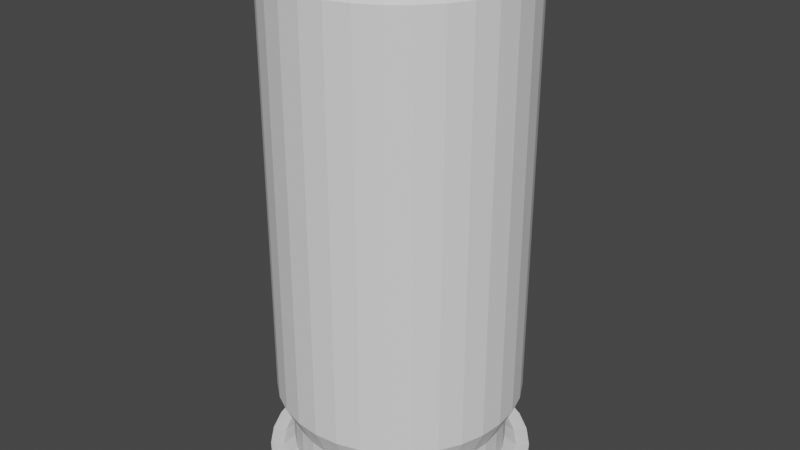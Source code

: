 # Source: 9mm_casing.blend  (saved by Blender 3.3.6; exported with 4.5.12 LTS)
import bpy
from mathutils import Matrix  # noqa: F401  (used for matrix-valued properties, if any)

bpy.ops.wm.read_factory_settings(use_empty=True)
scene = bpy.context.scene
scene.name = 'Scene'

# ---- collections
col_collection = bpy.data.collections.new('Collection'); scene.collection.children.link(col_collection)

# ---- world
world_world = bpy.data.worlds.new('World'); scene.world = world_world
world_world.use_nodes = True; world_world.node_tree.nodes.clear()
_N = world_world.node_tree.nodes; _L = world_world.node_tree.links
n0 = _N.new('ShaderNodeOutputWorld'); n0.name = 'World Output'; n0.location = (300, 300)
n1 = _N.new('ShaderNodeBackground'); n1.name = 'Background'; n1.location = (10, 300)
n1.inputs[0].default_value = (0.05088, 0.05088, 0.05088, 1.0)
_L.new(n1.outputs[0], n0.inputs[0])
n0.is_active_output = True
world_world.color = (0.05088, 0.05088, 0.05088)
world_world.use_sun_shadow = False
world_world.sun_shadow_jitter_overblur = 0.0

# ---- meshes
me_cylinder = bpy.data.meshes.new('Cylinder')
me_cylinder.from_pydata([(-0.1714, 0.8999, -5.369), (0.0, 1.038, 3.82), (-0.3363, 0.8499, -5.369), (0.1951, 1.019, 3.82), (-0.4882, 0.7687, -5.369), (0.3827, 0.962, 3.82), (-0.6213, 0.6594, -5.369), (0.5556, 0.8695, 3.82), (-0.7306, 0.5263, -5.369), (0.7071, 0.7452, 3.82), (-0.8118, 0.3743, -5.369), (0.8315, 0.5936, 3.82), (-0.8618, 0.2095, -5.369), (0.9239, 0.4208, 3.82), (-0.8787, 0.03808, -5.369), (0.9808, 0.2332, 3.82), (-0.8618, -0.1333, -5.369), (1.0, 0.03808, 3.82), (-0.8118, -0.2982, -5.369), (0.9808, -0.157, 3.82), (-0.7306, -0.4501, -5.369), (0.9239, -0.3446, 3.82), (-0.6213, -0.5833, -5.369), (0.8315, -0.5175, 3.82), (-0.4882, -0.6925, -5.369), (0.7071, -0.669, 3.82), (-0.3363, -0.7737, -5.369), (0.5556, -0.7934, 3.82), (-0.1714, -0.8237, -5.369), (0.3827, -0.8858, 3.82), (-2.38e-10, -0.8406, -5.369), (0.1951, -0.9427, 3.82), (0.1714, -0.8237, -5.369), (0.0, -0.9619, 3.82), (0.3363, -0.7737, -5.369), (-0.1951, -0.9427, 3.82), (0.4882, -0.6925, -5.369), (-0.3827, -0.8858, 3.82), (0.6213, -0.5833, -5.369), (-0.5556, -0.7934, 3.82), (0.7306, -0.4501, -5.369), (-0.7071, -0.669, 3.82), (0.8118, -0.2982, -5.369), (-0.8315, -0.5175, 3.82), (0.8618, -0.1333, -5.369), (-0.9239, -0.3446, 3.82), (0.8787, 0.03808, -5.369), (-0.9808, -0.157, 3.82), (0.8618, 0.2095, -5.369), (-1.0, 0.03808, 3.82), (0.8118, 0.3743, -5.369), (-0.9808, 0.2332, 3.82), (0.7306, 0.5263, -5.369), (-0.9239, 0.4208, 3.82), (0.6213, 0.6594, -5.369), (-0.8315, 0.5936, 3.82), (0.4882, 0.7687, -5.369), (-0.7071, 0.7452, 3.82), (0.3363, 0.8499, -5.369), (-0.5556, 0.8695, 3.82), (0.1714, 0.8999, -5.369), (-0.3827, 0.962, 3.82), (-2.38e-10, 0.9168, -5.369), (-0.1951, 1.019, 3.82), (-2.38e-10, 0.9168, -4.696), (0.1714, 0.8999, -4.696), (0.3363, 0.8499, -4.696), (0.4882, 0.7687, -4.696), (0.6213, 0.6594, -4.696), (0.7306, 0.5263, -4.696), (0.8118, 0.3743, -4.696), (0.8618, 0.2095, -4.696), (0.8787, 0.03808, -4.696), (0.8618, -0.1333, -4.696), (0.8118, -0.2982, -4.696), (0.7306, -0.4501, -4.696), (0.6213, -0.5833, -4.696), (0.4882, -0.6925, -4.696), (0.3363, -0.7737, -4.696), (0.1714, -0.8237, -4.696), (-2.38e-10, -0.8406, -4.696), (-0.1714, -0.8237, -4.696), (-0.3363, -0.7737, -4.696), (-0.4882, -0.6925, -4.696), (-0.6213, -0.5833, -4.696), (-0.7306, -0.4501, -4.696), (-0.8118, -0.2982, -4.696), (-0.8618, -0.1333, -4.696), (-0.8787, 0.03808, -4.696), (-0.8618, 0.2095, -4.696), (-0.8118, 0.3743, -4.696), (-0.7306, 0.5263, -4.696), (-0.6213, 0.6594, -4.696), (-0.4882, 0.7687, -4.696), (-0.3363, 0.8499, -4.696), (-0.1714, 0.8999, -4.696), (0.0, 1.038, -4.121), (0.1951, 1.019, -4.121), (0.3827, 0.962, -4.121), (0.5556, 0.8695, -4.121), (0.7071, 0.7452, -4.121), (0.8315, 0.5936, -4.121), (0.9239, 0.4208, -4.121), (0.9808, 0.2332, -4.121), (1.0, 0.03808, -4.121), (0.9808, -0.157, -4.121), (0.9239, -0.3446, -4.121), (0.8315, -0.5175, -4.121), (0.7071, -0.669, -4.121), (0.5556, -0.7934, -4.121), (0.3827, -0.8858, -4.121), (0.1951, -0.9427, -4.121), (0.0, -0.9619, -4.121), (-0.1951, -0.9427, -4.121), (-0.3827, -0.8858, -4.121), (-0.5556, -0.7934, -4.121), (-0.7071, -0.669, -4.121), (-0.8315, -0.5175, -4.121), (-0.9239, -0.3446, -4.121), (-0.9808, -0.157, -4.121), (-1.0, 0.03808, -4.121), (-0.9808, 0.2332, -4.121), (-0.9239, 0.4208, -4.121), (-0.8315, 0.5936, -4.121), (-0.7071, 0.7452, -4.121), (-0.5556, 0.8695, -4.121), (-0.3827, 0.962, -4.121), (-0.1951, 1.019, -4.121), (-0.2114, 1.101, -5.807), (-0.4147, 1.039, -5.807), (-0.602, 0.9391, -5.807), (-0.7662, 0.8043, -5.807), (-0.901, 0.6401, -5.807), (-1.001, 0.4528, -5.807), (-1.063, 0.2495, -5.807), (-1.084, 0.03808, -5.807), (-1.063, -0.1733, -5.807), (-1.001, -0.3766, -5.807), (-0.901, -0.5639, -5.807), (-0.7662, -0.7282, -5.807), (-0.602, -0.8629, -5.807), (-0.4147, -0.9631, -5.807), (-0.2114, -1.025, -5.807), (7.759e-10, -1.046, -5.807), (0.2114, -1.025, -5.807), (0.4147, -0.9631, -5.807), (0.602, -0.8629, -5.807), (0.7662, -0.7282, -5.807), (0.901, -0.5639, -5.807), (1.001, -0.3766, -5.807), (1.063, -0.1733, -5.807), (1.084, 0.03808, -5.807), (1.063, 0.2495, -5.807), (1.001, 0.4528, -5.807), (0.901, 0.6401, -5.807), (0.7662, 0.8043, -5.807), (0.602, 0.9391, -5.807), (0.4147, 1.039, -5.807), (0.2114, 1.101, -5.807), (7.759e-10, 1.122, -5.807), (-0.2114, 1.101, -5.536), (-0.4147, 1.039, -5.536), (-0.602, 0.9391, -5.536), (-0.7662, 0.8043, -5.536), (-0.901, 0.6401, -5.536), (-1.001, 0.4528, -5.536), (-1.063, 0.2495, -5.536), (-1.084, 0.03808, -5.536), (-1.063, -0.1733, -5.536), (-1.001, -0.3766, -5.536), (-0.901, -0.5639, -5.536), (-0.7662, -0.7282, -5.536), (-0.602, -0.8629, -5.536), (-0.4147, -0.9631, -5.536), (-0.2114, -1.025, -5.536), (7.759e-10, -1.046, -5.536), (0.2114, -1.025, -5.536), (0.4147, -0.9631, -5.536), (0.602, -0.8629, -5.536), (0.7662, -0.7282, -5.536), (0.901, -0.5639, -5.536), (1.001, -0.3766, -5.536), (1.063, -0.1733, -5.536), (1.084, 0.03808, -5.536), (1.063, 0.2495, -5.536), (1.001, 0.4528, -5.536), (0.901, 0.6401, -5.536), (0.7662, 0.8043, -5.536), (0.602, 0.9391, -5.536), (0.4147, 1.039, -5.536), (0.2114, 1.101, -5.536), (7.759e-10, 1.122, -5.536), (-0.3755, -0.8684, -5.588), (-0.1914, -0.9242, -5.588), (0.1914, 1.0, -5.588), (2.689e-10, 1.019, -5.588), (-0.5451, -0.7777, -5.588), (0.9065, -0.3374, -5.588), (0.9623, -0.1533, -5.588), (-0.6938, 0.7319, -5.588), (-0.8158, 0.5832, -5.588), (0.8158, -0.507, -5.588), (-0.5451, 0.8539, -5.588), (0.3755, 0.9445, -5.588), (-0.6938, -0.6557, -5.588), (0.5451, 0.8539, -5.588), (-0.8158, -0.507, -5.588), (0.6938, -0.6557, -5.588), (-0.3755, 0.9445, -5.588), (0.5451, -0.7777, -5.588), (-0.1914, 1.0, -5.588), (0.6938, 0.7319, -5.588), (-0.9065, -0.3374, -5.588), (0.8158, 0.5832, -5.588), (-0.9623, -0.1533, -5.588), (0.3755, -0.8684, -5.588), (0.1914, -0.9242, -5.588), (0.9065, 0.4136, -5.588), (-0.9812, 0.03808, -5.588), (0.9623, 0.2295, -5.588), (-0.9623, 0.2295, -5.588), (2.689e-10, -0.9431, -5.588), (0.9812, 0.03808, -5.588), (-0.9065, 0.4136, -5.588), (0.0, 1.038, 3.82), (0.1951, 1.019, 3.82), (0.3827, 0.962, 3.82), (0.5556, 0.8695, 3.82), (0.7071, 0.7452, 3.82), (0.8315, 0.5936, 3.82), (0.9239, 0.4208, 3.82), (0.9808, 0.2332, 3.82), (1.0, 0.03808, 3.82), (0.9808, -0.157, 3.82), (0.9239, -0.3446, 3.82), (0.8315, -0.5175, 3.82), (0.7071, -0.669, 3.82), (0.5556, -0.7934, 3.82), (0.3827, -0.8858, 3.82), (0.1951, -0.9427, 3.82), (0.0, -0.9619, 3.82), (-0.07988, 0.4397, -5.625), (-0.1567, 0.4164, -5.625), (-0.2275, 0.3785, -5.625), (-0.2895, 0.3276, -5.625), (-0.3405, 0.2656, -5.625), (-0.3783, 0.1948, -5.625), (-0.4016, 0.118, -5.625), (-0.4095, 0.03808, -5.625), (-0.4016, -0.0418, -5.625), (-0.3783, -0.1186, -5.625), (-0.3405, -0.1894, -5.625), (-0.2895, -0.2515, -5.625), (-0.2275, -0.3024, -5.625), (-0.1567, -0.3402, -5.625), (-0.07988, -0.3635, -5.625), (-2.56e-09, -0.3714, -5.625), (0.07988, -0.3635, -5.625), (0.1567, -0.3402, -5.625), (0.2275, -0.3024, -5.625), (0.2895, -0.2515, -5.625), (0.3405, -0.1894, -5.625), (0.3783, -0.1186, -5.625), (0.4016, -0.0418, -5.625), (0.4095, 0.03808, -5.625), (0.4016, 0.118, -5.625), (0.3783, 0.1948, -5.625), (0.3405, 0.2656, -5.625), (0.2895, 0.3276, -5.625), (0.2275, 0.3785, -5.625), (0.1567, 0.4164, -5.625), (0.07988, 0.4397, -5.625), (-2.56e-09, 0.4476, -5.625), (-0.07988, 0.4397, -5.527), (-0.1567, 0.4164, -5.527), (-0.2275, 0.3785, -5.527), (-0.2895, 0.3276, -5.527), (-0.3405, 0.2656, -5.527), (-0.3783, 0.1948, -5.527), (-0.4016, 0.118, -5.527), (-0.4095, 0.03808, -5.527), (-0.4016, -0.0418, -5.527), (-0.3783, -0.1186, -5.527), (-0.3405, -0.1894, -5.527), (-0.2895, -0.2515, -5.527), (-0.2275, -0.3024, -5.527), (-0.1567, -0.3402, -5.527), (-0.07988, -0.3635, -5.527), (-2.56e-09, -0.3714, -5.527), (0.07988, -0.3635, -5.527), (0.1567, -0.3402, -5.527), (0.2275, -0.3024, -5.527), (0.2895, -0.2515, -5.527), (0.3405, -0.1894, -5.527), (0.3783, -0.1186, -5.527), (0.4016, -0.0418, -5.527), (0.4095, 0.03808, -5.527), (0.4016, 0.118, -5.527), (0.3783, 0.1948, -5.527), (0.3405, 0.2656, -5.527), (0.2895, 0.3276, -5.527), (0.2275, 0.3785, -5.527), (0.1567, 0.4164, -5.527), (0.07988, 0.4397, -5.527), (-2.56e-09, 0.4476, -5.527), (-0.09119, 0.4965, -5.496), (-0.1789, 0.4699, -5.496), (-0.2597, 0.4267, -5.496), (-0.3305, 0.3686, -5.496), (-0.3887, 0.2978, -5.496), (-0.4319, 0.217, -5.496), (-0.4585, 0.1293, -5.496), (-0.4674, 0.03808, -5.496), (-0.4585, -0.05311, -5.496), (-0.4319, -0.1408, -5.496), (-0.3887, -0.2216, -5.496), (-0.3305, -0.2924, -5.496), (-0.2597, -0.3506, -5.496), (-0.1789, -0.3938, -5.496), (-0.09119, -0.4204, -5.496), (-3.674e-09, -0.4294, -5.496), (0.09119, -0.4204, -5.496), (0.1789, -0.3938, -5.496), (0.2597, -0.3506, -5.496), (0.3305, -0.2924, -5.496), (0.3887, -0.2216, -5.496), (0.4319, -0.1408, -5.496), (0.4585, -0.05311, -5.496), (0.4674, 0.03808, -5.496), (0.4585, 0.1293, -5.496), (0.4319, 0.217, -5.496), (0.3887, 0.2978, -5.496), (0.3305, 0.3686, -5.496), (0.2597, 0.4267, -5.496), (0.1789, 0.4699, -5.496), (0.09119, 0.4965, -5.496), (-3.674e-09, 0.5055, -5.496), (-0.09119, 0.4965, -5.627), (-0.1789, 0.4699, -5.627), (-0.2597, 0.4267, -5.627), (-0.3305, 0.3686, -5.627), (-0.3887, 0.2978, -5.627), (-0.4319, 0.217, -5.627), (-0.4585, 0.1293, -5.627), (-0.4674, 0.03808, -5.627), (-0.4585, -0.05311, -5.627), (-0.4319, -0.1408, -5.627), (-0.3887, -0.2216, -5.627), (-0.3305, -0.2924, -5.627), (-0.2597, -0.3506, -5.627), (-0.1789, -0.3938, -5.627), (-0.09119, -0.4204, -5.627), (-3.674e-09, -0.4294, -5.627), (0.09119, -0.4204, -5.627), (0.1789, -0.3938, -5.627), (0.2597, -0.3506, -5.627), (0.3305, -0.2924, -5.627), (0.3887, -0.2216, -5.627), (0.4319, -0.1408, -5.627), (0.4585, -0.05311, -5.627), (0.4674, 0.03808, -5.627), (0.4585, 0.1293, -5.627), (0.4319, 0.217, -5.627), (0.3887, 0.2978, -5.627), (0.3305, 0.3686, -5.627), (0.2597, 0.4267, -5.627), (0.1789, 0.4699, -5.627), (0.09119, 0.4965, -5.627), (-3.674e-09, 0.5055, -5.627), (-1.464e-09, 0.9688, -4.121), (0.1816, 0.951, -4.121), (0.3562, 0.898, -4.121), (0.5171, 0.812, -4.121), (0.6582, 0.6962, -4.121), (0.7739, 0.5552, -4.121), (0.8599, 0.3943, -4.121), (0.9129, 0.2197, -4.121), (0.9308, 0.03808, -4.121), (0.9129, -0.1435, -4.121), (0.8599, -0.3181, -4.121), (0.7739, -0.479, -4.121), (0.6582, -0.6201, -4.121), (0.5171, -0.7358, -4.121), (0.3562, -0.8218, -4.121), (0.1816, -0.8748, -4.121), (-1.464e-09, -0.8927, -4.121), (-0.1816, -0.8748, -4.121), (-0.3562, -0.8218, -4.121), (-0.5171, -0.7358, -4.121), (-0.6582, -0.6201, -4.121), (-0.7739, -0.479, -4.121), (-0.8599, -0.3181, -4.121), (-0.9129, -0.1435, -4.121), (-0.9308, 0.03808, -4.121), (-0.9129, 0.2197, -4.121), (-0.8599, 0.3943, -4.121), (-0.7739, 0.5552, -4.121), (-0.6582, 0.6962, -4.121), (-0.5171, 0.812, -4.121), (-0.3562, 0.898, -4.121), (-0.1816, 0.951, -4.121), (-1.464e-09, 0.9688, 4.097), (0.1816, 0.951, 4.097), (0.3562, 0.898, 4.097), (0.5171, 0.812, 4.097), (0.6582, 0.6962, 4.097), (0.7739, 0.5552, 4.097), (0.8599, 0.3943, 4.097), (0.9129, 0.2197, 4.097), (0.9308, 0.03808, 4.097), (0.9129, -0.1435, 4.097), (0.8599, -0.3181, 4.097), (0.7739, -0.479, 4.097), (0.6582, -0.6201, 4.097), (0.5171, -0.7358, 4.097), (0.3562, -0.8218, 4.097), (0.1816, -0.8748, 4.097), (-1.464e-09, -0.8927, 4.097), (-0.1816, -0.8748, 4.097), (-0.3562, -0.8218, 4.097), (-0.5171, -0.7358, 4.097), (-0.6582, -0.6201, 4.097), (-0.7739, -0.479, 4.097), (-0.8599, -0.3181, 4.097), (-0.9129, -0.1435, 4.097), (-0.9308, 0.03808, 4.097), (-0.9129, 0.2197, 4.097), (-0.8599, 0.3943, 4.097), (-0.7739, 0.5552, 4.097), (-0.6582, 0.6962, 4.097), (-0.5171, 0.812, 4.097), (-0.3562, 0.898, 4.097), (-0.1816, 0.951, 4.097)], [], [(96, 1, 3, 97), (97, 3, 5, 98), (98, 5, 7, 99), (99, 7, 9, 100), (100, 9, 11, 101), (101, 11, 13, 102), (102, 13, 15, 103), (103, 15, 17, 104), (104, 17, 19, 105), (105, 19, 21, 106), (106, 21, 23, 107), (107, 23, 25, 108), (108, 25, 27, 109), (109, 27, 29, 110), (110, 29, 31, 111), (111, 31, 33, 112), (112, 33, 35, 113), (113, 35, 37, 114), (114, 37, 39, 115), (115, 39, 41, 116), (116, 41, 43, 117), (117, 43, 45, 118), (118, 45, 47, 119), (119, 47, 49, 120), (120, 49, 51, 121), (121, 51, 53, 122), (122, 53, 55, 123), (123, 55, 57, 124), (124, 57, 59, 125), (125, 59, 61, 126), (126, 61, 63, 127), (127, 63, 1, 96), (72, 73, 44, 46), (86, 87, 16, 18), (85, 86, 18, 20), (71, 72, 46, 48), (84, 85, 20, 22), (70, 71, 48, 50), (83, 84, 22, 24), (69, 70, 50, 52), (82, 83, 24, 26), (95, 64, 62, 0), (68, 69, 52, 54), (81, 82, 26, 28), (94, 95, 0, 2), (67, 68, 54, 56), (80, 81, 28, 30), (93, 94, 2, 4), (66, 67, 56, 58), (79, 80, 30, 32), (92, 93, 4, 6), (65, 66, 58, 60), (78, 79, 32, 34), (91, 92, 6, 8), (64, 65, 60, 62), (77, 78, 34, 36), (90, 91, 8, 10), (76, 77, 36, 38), (89, 90, 10, 12), (75, 76, 38, 40), (88, 89, 12, 14), (74, 75, 40, 42), (87, 88, 14, 16), (73, 74, 42, 44), (193, 192, 141, 142), (95, 127, 96, 64), (94, 126, 127, 95), (93, 125, 126, 94), (92, 124, 125, 93), (91, 123, 124, 92), (90, 122, 123, 91), (89, 121, 122, 90), (88, 120, 121, 89), (87, 119, 120, 88), (86, 118, 119, 87), (85, 117, 118, 86), (84, 116, 117, 85), (83, 115, 116, 84), (82, 114, 115, 83), (81, 113, 114, 82), (80, 112, 113, 81), (79, 111, 112, 80), (78, 110, 111, 79), (77, 109, 110, 78), (76, 108, 109, 77), (75, 107, 108, 76), (74, 106, 107, 75), (73, 105, 106, 74), (72, 104, 105, 73), (71, 103, 104, 72), (70, 102, 103, 71), (69, 101, 102, 70), (68, 100, 101, 69), (67, 99, 100, 68), (66, 98, 99, 67), (65, 97, 98, 66), (64, 96, 97, 65), (195, 194, 158, 159), (192, 196, 140, 141), (198, 197, 149, 150), (200, 199, 131, 132), (197, 201, 148, 149), (199, 202, 130, 131), (194, 203, 157, 158), (196, 204, 139, 140), (203, 205, 156, 157), (204, 206, 138, 139), (201, 207, 147, 148), (202, 208, 129, 130), (207, 209, 146, 147), (208, 210, 128, 129), (205, 211, 155, 156), (206, 212, 137, 138), (211, 213, 154, 155), (212, 214, 136, 137), (209, 215, 145, 146), (210, 195, 159, 128), (215, 216, 144, 145), (213, 217, 153, 154), (214, 218, 135, 136), (217, 219, 152, 153), (218, 220, 134, 135), (216, 221, 143, 144), (221, 193, 142, 143), (219, 222, 151, 152), (220, 223, 133, 134), (222, 198, 150, 151), (223, 200, 132, 133), (132, 131, 163, 164), (145, 144, 176, 177), (158, 157, 189, 190), (131, 130, 162, 163), (144, 143, 175, 176), (157, 156, 188, 189), (130, 129, 161, 162), (143, 142, 174, 175), (156, 155, 187, 188), (129, 128, 160, 161), (142, 141, 173, 174), (159, 158, 190, 191), (155, 154, 186, 187), (128, 159, 191, 160), (141, 140, 172, 173), (154, 153, 185, 186), (140, 139, 171, 172), (153, 152, 184, 185), (139, 138, 170, 171), (152, 151, 183, 184), (138, 137, 169, 170), (151, 150, 182, 183), (137, 136, 168, 169), (150, 149, 181, 182), (136, 135, 167, 168), (149, 148, 180, 181), (135, 134, 166, 167), (148, 147, 179, 180), (134, 133, 165, 166), (147, 146, 178, 179), (133, 132, 164, 165), (146, 145, 177, 178), (10, 8, 200, 223), (46, 44, 198, 222), (12, 10, 223, 220), (48, 46, 222, 219), (30, 28, 193, 221), (32, 30, 221, 216), (14, 12, 220, 218), (50, 48, 219, 217), (16, 14, 218, 214), (52, 50, 217, 213), (34, 32, 216, 215), (0, 62, 195, 210), (36, 34, 215, 209), (18, 16, 214, 212), (54, 52, 213, 211), (20, 18, 212, 206), (56, 54, 211, 205), (2, 0, 210, 208), (38, 36, 209, 207), (4, 2, 208, 202), (40, 38, 207, 201), (22, 20, 206, 204), (58, 56, 205, 203), (24, 22, 204, 196), (60, 58, 203, 194), (6, 4, 202, 199), (42, 40, 201, 197), (8, 6, 199, 200), (44, 42, 197, 198), (26, 24, 196, 192), (62, 60, 194, 195), (28, 26, 192, 193), (170, 171, 204, 206), (172, 196, 204, 171), (173, 192, 196, 172), (174, 193, 192, 173), (175, 221, 193, 174), (176, 216, 221, 175), (177, 215, 216, 176), (178, 209, 215, 177), (179, 207, 209, 178), (180, 201, 207, 179), (181, 197, 201, 180), (182, 198, 197, 181), (183, 222, 198, 182), (184, 219, 222, 183), (185, 217, 219, 184), (186, 213, 217, 185), (187, 211, 213, 186), (188, 205, 211, 187), (189, 203, 205, 188), (190, 194, 203, 189), (191, 195, 194, 190), (160, 210, 195, 191), (161, 208, 210, 160), (162, 202, 208, 161), (163, 199, 202, 162), (164, 200, 199, 163), (165, 223, 200, 164), (166, 220, 223, 165), (167, 218, 220, 166), (168, 214, 218, 167), (169, 212, 214, 168), (170, 206, 212, 169), (9, 11, 229, 228), (19, 21, 234, 233), (29, 31, 239, 238), (5, 7, 227, 226), (15, 17, 232, 231), (1, 3, 225, 224), (25, 27, 237, 236), (11, 13, 230, 229), (21, 23, 235, 234), (31, 33, 240, 239), (7, 9, 228, 227), (17, 19, 233, 232), (27, 29, 238, 237), (3, 5, 226, 225), (13, 15, 231, 230), (23, 25, 236, 235), (272, 271, 270, 269, 268, 267, 266, 265, 264, 263, 262, 261, 260, 259, 258, 257, 256, 255, 254, 253, 252, 251, 250, 249, 248, 247, 246, 245, 244, 243, 242, 241), (299, 300, 332, 331), (266, 267, 299, 298), (252, 253, 285, 284), (265, 266, 298, 297), (251, 252, 284, 283), (264, 265, 297, 296), (250, 251, 283, 282), (263, 264, 296, 295), (249, 250, 282, 281), (262, 263, 295, 294), (248, 249, 281, 280), (261, 262, 294, 293), (247, 248, 280, 279), (260, 261, 293, 292), (246, 247, 279, 278), (259, 260, 292, 291), (245, 246, 278, 277), (258, 259, 291, 290), (271, 272, 304, 303), (244, 245, 277, 276), (257, 258, 290, 289), (270, 271, 303, 302), (243, 244, 276, 275), (256, 257, 289, 288), (269, 270, 302, 301), (242, 243, 275, 274), (255, 256, 288, 287), (268, 269, 301, 300), (241, 242, 274, 273), (254, 255, 287, 286), (267, 268, 300, 299), (272, 241, 273, 304), (253, 254, 286, 285), (286, 287, 319, 318), (273, 274, 306, 305), (300, 301, 333, 332), (287, 288, 320, 319), (274, 275, 307, 306), (301, 302, 334, 333), (288, 289, 321, 320), (275, 276, 308, 307), (302, 303, 335, 334), (289, 290, 322, 321), (276, 277, 309, 308), (303, 304, 336, 335), (290, 291, 323, 322), (277, 278, 310, 309), (291, 292, 324, 323), (278, 279, 311, 310), (292, 293, 325, 324), (279, 280, 312, 311), (293, 294, 326, 325), (280, 281, 313, 312), (294, 295, 327, 326), (281, 282, 314, 313), (295, 296, 328, 327), (282, 283, 315, 314), (296, 297, 329, 328), (283, 284, 316, 315), (297, 298, 330, 329), (284, 285, 317, 316), (298, 299, 331, 330), (285, 286, 318, 317), (304, 273, 305, 336), (310, 311, 343, 342), (324, 325, 357, 356), (311, 312, 344, 343), (325, 326, 358, 357), (312, 313, 345, 344), (326, 327, 359, 358), (313, 314, 346, 345), (327, 328, 360, 359), (314, 315, 347, 346), (328, 329, 361, 360), (315, 316, 348, 347), (329, 330, 362, 361), (316, 317, 349, 348), (330, 331, 363, 362), (317, 318, 350, 349), (336, 305, 337, 368), (331, 332, 364, 363), (318, 319, 351, 350), (305, 306, 338, 337), (332, 333, 365, 364), (319, 320, 352, 351), (306, 307, 339, 338), (333, 334, 366, 365), (320, 321, 353, 352), (307, 308, 340, 339), (334, 335, 367, 366), (321, 322, 354, 353), (308, 309, 341, 340), (335, 336, 368, 367), (322, 323, 355, 354), (309, 310, 342, 341), (323, 324, 356, 355), (201, 207, 356, 357), (207, 209, 355, 356), (209, 215, 354, 355), (215, 216, 353, 354), (216, 221, 352, 353), (221, 193, 351, 352), (193, 192, 350, 351), (192, 196, 349, 350), (196, 204, 348, 349), (197, 201, 357, 358), (198, 197, 358, 359), (222, 198, 359, 360), (219, 222, 360, 361), (217, 219, 361, 362), (213, 217, 362, 363), (211, 213, 363, 364), (205, 211, 364, 365), (203, 205, 365, 366), (194, 203, 366, 367), (195, 194, 367, 368), (210, 195, 368, 337), (208, 210, 337, 338), (202, 208, 338, 339), (199, 202, 339, 340), (200, 199, 340, 341), (223, 200, 341, 342), (220, 223, 342, 343), (218, 220, 343, 344), (214, 218, 344, 345), (212, 214, 345, 346), (206, 212, 346, 347), (204, 206, 347, 348), (123, 122, 395, 396), (109, 108, 381, 382), (122, 121, 394, 395), (108, 107, 380, 381), (121, 120, 393, 394), (107, 106, 379, 380), (120, 119, 392, 393), (106, 105, 378, 379), (119, 118, 391, 392), (105, 104, 377, 378), (118, 117, 390, 391), (104, 103, 376, 377), (117, 116, 389, 390), (103, 102, 375, 376), (116, 115, 388, 389), (102, 101, 374, 375), (115, 114, 387, 388), (96, 127, 400, 369), (101, 100, 373, 374), (114, 113, 386, 387), (127, 126, 399, 400), (100, 99, 372, 373), (113, 112, 385, 386), (126, 125, 398, 399), (99, 98, 371, 372), (112, 111, 384, 385), (125, 124, 397, 398), (98, 97, 370, 371), (111, 110, 383, 384), (124, 123, 396, 397), (97, 96, 369, 370), (110, 109, 382, 383), (377, 376, 408, 409), (390, 389, 421, 422), (376, 375, 407, 408), (389, 388, 420, 421), (375, 374, 406, 407), (388, 387, 419, 420), (369, 400, 432, 401), (374, 373, 405, 406), (387, 386, 418, 419), (400, 399, 431, 432), (373, 372, 404, 405), (386, 385, 417, 418), (399, 398, 430, 431), (372, 371, 403, 404), (385, 384, 416, 417), (398, 397, 429, 430), (371, 370, 402, 403), (384, 383, 415, 416), (397, 396, 428, 429), (370, 369, 401, 402), (383, 382, 414, 415), (396, 395, 427, 428), (382, 381, 413, 414), (395, 394, 426, 427), (381, 380, 412, 413), (394, 393, 425, 426), (380, 379, 411, 412), (393, 392, 424, 425), (379, 378, 410, 411), (392, 391, 423, 424), (378, 377, 409, 410), (391, 390, 422, 423), (224, 225, 402, 401), (432, 63, 224, 401), (63, 432, 431, 61), (61, 431, 430, 59), (59, 430, 429, 57), (57, 429, 428, 55), (55, 428, 427, 53), (53, 427, 426, 51), (51, 426, 425, 49), (49, 425, 424, 47), (47, 424, 423, 45), (45, 423, 422, 43), (43, 422, 421, 41), (41, 421, 420, 39), (39, 420, 419, 37), (37, 419, 418, 35), (417, 240, 35, 418), (240, 417, 416, 239), (239, 416, 415, 238), (238, 415, 414, 237), (237, 414, 413, 236), (236, 413, 412, 235), (235, 412, 411, 234), (234, 411, 410, 233), (233, 411, 410, 409, 232), (232, 409, 408, 231), (231, 408, 407, 230), (230, 407, 406, 229), (229, 406, 405, 228), (228, 405, 404, 227), (227, 404, 403, 226), (226, 403, 402, 225)])
_uv = me_cylinder.uv_layers.new(name='UVMap')
_uv.uv.foreach_set('vector', [1.0, 0.5928, 1.0, 1.0, 0.9688, 1.0, 0.9688, 0.5928, 0.9688, 0.5928, 0.9688, 1.0, 0.9375, 1.0, 0.9375, 0.5928, 0.9375, 0.5928, 0.9375, 1.0, 0.9062, 1.0, 0.9062, 0.5928, 0.9062, 0.5928, 0.9062, 1.0, 0.875, 1.0, 0.875, 0.5928, 0.875, 0.5928, 0.875, 1.0, 0.8438, 1.0, 0.8438, 0.5928, 0.8438, 0.5928, 0.8438, 1.0, 0.8125, 1.0, 0.8125, 0.5928, 0.8125, 0.5928, 0.8125, 1.0, 0.7812, 1.0, 0.7812, 0.5928, 0.7812, 0.5928, 0.7812, 1.0, 0.75, 1.0, 0.75, 0.5928, 0.75, 0.5928, 0.75, 1.0, 0.7188, 1.0, 0.7188, 0.5928, 0.7188, 0.5928, 0.7188, 1.0, 0.6875, 1.0, 0.6875, 0.5928, 0.6875, 0.5928, 0.6875, 1.0, 0.6562, 1.0, 0.6562, 0.5928, 0.6562, 0.5928, 0.6562, 1.0, 0.625, 1.0, 0.625, 0.5928, 0.625, 0.5928, 0.625, 1.0, 0.5938, 1.0, 0.5938, 0.5928, 0.5938, 0.5928, 0.5938, 1.0, 0.5625, 1.0, 0.5625, 0.5928, 0.5625, 0.5928, 0.5625, 1.0, 0.5312, 1.0, 0.5312, 0.5928, 0.5312, 0.5928, 0.5312, 1.0, 0.5, 1.0, 0.5, 0.5928, 0.5, 0.5928, 0.5, 1.0, 0.4688, 1.0, 0.4688, 0.5928, 0.4688, 0.5928, 0.4688, 1.0, 0.4375, 1.0, 0.4375, 0.5928, 0.4375, 0.5928, 0.4375, 1.0, 0.4062, 1.0, 0.4062, 0.5928, 0.4062, 0.5928, 0.4062, 1.0, 0.375, 1.0, 0.375, 0.5928, 0.375, 0.5928, 0.375, 1.0, 0.3438, 1.0, 0.3438, 0.5928, 0.3438, 0.5928, 0.3438, 1.0, 0.3125, 1.0, 0.3125, 0.5928, 0.3125, 0.5928, 0.3125, 1.0, 0.2812, 1.0, 0.2812, 0.5928, 0.2812, 0.5928, 0.2812, 1.0, 0.25, 1.0, 0.25, 0.5928, 0.25, 0.5928, 0.25, 1.0, 0.2188, 1.0, 0.2188, 0.5928, 0.2188, 0.5928, 0.2188, 1.0, 0.1875, 1.0, 0.1875, 0.5928, 0.1875, 0.5928, 0.1875, 1.0, 0.1562, 1.0, 0.1562, 0.5928, 0.1562, 0.5928, 0.1562, 1.0, 0.125, 1.0, 0.125, 0.5928, 0.125, 0.5928, 0.125, 1.0, 0.09375, 1.0, 0.09375, 0.5928, 0.09375, 0.5928, 0.09375, 1.0, 0.0625, 1.0, 0.0625, 0.5928, 0.0625, 0.5928, 0.0625, 1.0, 0.03125, 1.0, 0.03125, 0.5928, 0.03125, 0.5928, 0.03125, 1.0, 0.0, 1.0, 0.0, 0.5928, 0.75, 0.5634, 0.7188, 0.5634, 0.7188, 0.5634, 0.75, 0.5634, 0.3125, 0.5634, 0.2812, 0.5634, 0.2812, 0.5634, 0.3125, 0.5634, 0.3438, 0.5634, 0.3125, 0.5634, 0.3125, 0.5634, 0.3438, 0.5634, 0.7812, 0.5634, 0.75, 0.5634, 0.75, 0.5634, 0.7812, 0.5634, 0.375, 0.5634, 0.3438, 0.5634, 0.3438, 0.5634, 0.375, 0.5634, 0.8125, 0.5634, 0.7812, 0.5634, 0.7812, 0.5634, 0.8125, 0.5634, 0.4062, 0.5634, 0.375, 0.5634, 0.375, 0.5634, 0.4062, 0.5634, 0.8438, 0.5634, 0.8125, 0.5634, 0.8125, 0.5634, 0.8438, 0.5634, 0.4375, 0.5634, 0.4062, 0.5634, 0.4062, 0.5634, 0.4375, 0.5634, 0.03125, 0.5634, 0.0, 0.5634, 0.0, 0.5634, 0.03125, 0.5634, 0.875, 0.5634, 0.8438, 0.5634, 0.8438, 0.5634, 0.875, 0.5634, 0.4688, 0.5634, 0.4375, 0.5634, 0.4375, 0.5634, 0.4688, 0.5634, 0.0625, 0.5634, 0.03125, 0.5634, 0.03125, 0.5634, 0.0625, 0.5634, 0.9062, 0.5634, 0.875, 0.5634, 0.875, 0.5634, 0.9062, 0.5634, 0.5, 0.5634, 0.4688, 0.5634, 0.4688, 0.5634, 0.5, 0.5634, 0.09375, 0.5634, 0.0625, 0.5634, 0.0625, 0.5634, 0.09375, 0.5634, 0.9375, 0.5634, 0.9062, 0.5634, 0.9062, 0.5634, 0.9375, 0.5634, 0.5312, 0.5634, 0.5, 0.5634, 0.5, 0.5634, 0.5312, 0.5634, 0.125, 0.5634, 0.09375, 0.5634, 0.09375, 0.5634, 0.125, 0.5634, 0.9688, 0.5634, 0.9375, 0.5634, 0.9375, 0.5634, 0.9688, 0.5634, 0.5625, 0.5634, 0.5312, 0.5634, 0.5312, 0.5634, 0.5625, 0.5634, 0.1562, 0.5634, 0.125, 0.5634, 0.125, 0.5634, 0.1562, 0.5634, 1.0, 0.5634, 0.9688, 0.5634, 0.9688, 0.5634, 1.0, 0.5634, 0.5938, 0.5634, 0.5625, 0.5634, 0.5625, 0.5634, 0.5938, 0.5634, 0.1875, 0.5634, 0.1562, 0.5634, 0.1562, 0.5634, 0.1875, 0.5634, 0.625, 0.5634, 0.5938, 0.5634, 0.5938, 0.5634, 0.625, 0.5634, 0.2188, 0.5634, 0.1875, 0.5634, 0.1875, 0.5634, 0.2188, 0.5634, 0.6562, 0.5634, 0.625, 0.5634, 0.625, 0.5634, 0.6562, 0.5634, 0.25, 0.5634, 0.2188, 0.5634, 0.2188, 0.5634, 0.25, 0.5634, 0.6875, 0.5634, 0.6562, 0.5634, 0.6562, 0.5634, 0.6875, 0.5634, 0.2812, 0.5634, 0.25, 0.5634, 0.25, 0.5634, 0.2812, 0.5634, 0.7188, 0.5634, 0.6875, 0.5634, 0.6875, 0.5634, 0.7188, 0.5634, 0.4688, 0.5634, 0.4375, 0.5634, 0.4375, 0.5634, 0.4688, 0.5634, 0.03125, 0.5634, 0.03125, 0.5928, 0.0, 0.5928, 0.0, 0.5634, 0.0625, 0.5634, 0.0625, 0.5928, 0.03125, 0.5928, 0.03125, 0.5634, 0.09375, 0.5634, 0.09375, 0.5928, 0.0625, 0.5928, 0.0625, 0.5634, 0.125, 0.5634, 0.125, 0.5928, 0.09375, 0.5928, 0.09375, 0.5634, 0.1562, 0.5634, 0.1562, 0.5928, 0.125, 0.5928, 0.125, 0.5634, 0.1875, 0.5634, 0.1875, 0.5928, 0.1562, 0.5928, 0.1562, 0.5634, 0.2188, 0.5634, 0.2188, 0.5928, 0.1875, 0.5928, 0.1875, 0.5634, 0.25, 0.5634, 0.25, 0.5928, 0.2188, 0.5928, 0.2188, 0.5634, 0.2812, 0.5634, 0.2812, 0.5928, 0.25, 0.5928, 0.25, 0.5634, 0.3125, 0.5634, 0.3125, 0.5928, 0.2812, 0.5928, 0.2812, 0.5634, 0.3438, 0.5634, 0.3438, 0.5928, 0.3125, 0.5928, 0.3125, 0.5634, 0.375, 0.5634, 0.375, 0.5928, 0.3438, 0.5928, 0.3438, 0.5634, 0.4062, 0.5634, 0.4062, 0.5928, 0.375, 0.5928, 0.375, 0.5634, 0.4375, 0.5634, 0.4375, 0.5928, 0.4062, 0.5928, 0.4062, 0.5634, 0.4688, 0.5634, 0.4688, 0.5928, 0.4375, 0.5928, 0.4375, 0.5634, 0.5, 0.5634, 0.5, 0.5928, 0.4688, 0.5928, 0.4688, 0.5634, 0.5312, 0.5634, 0.5312, 0.5928, 0.5, 0.5928, 0.5, 0.5634, 0.5625, 0.5634, 0.5625, 0.5928, 0.5312, 0.5928, 0.5312, 0.5634, 0.5938, 0.5634, 0.5938, 0.5928, 0.5625, 0.5928, 0.5625, 0.5634, 0.625, 0.5634, 0.625, 0.5928, 0.5938, 0.5928, 0.5938, 0.5634, 0.6562, 0.5634, 0.6562, 0.5928, 0.625, 0.5928, 0.625, 0.5634, 0.6875, 0.5634, 0.6875, 0.5928, 0.6562, 0.5928, 0.6562, 0.5634, 0.7188, 0.5634, 0.7188, 0.5928, 0.6875, 0.5928, 0.6875, 0.5634, 0.75, 0.5634, 0.75, 0.5928, 0.7188, 0.5928, 0.7188, 0.5634, 0.7812, 0.5634, 0.7812, 0.5928, 0.75, 0.5928, 0.75, 0.5634, 0.8125, 0.5634, 0.8125, 0.5928, 0.7812, 0.5928, 0.7812, 0.5634, 0.8438, 0.5634, 0.8438, 0.5928, 0.8125, 0.5928, 0.8125, 0.5634, 0.875, 0.5634, 0.875, 0.5928, 0.8438, 0.5928, 0.8438, 0.5634, 0.9062, 0.5634, 0.9062, 0.5928, 0.875, 0.5928, 0.875, 0.5634, 0.9375, 0.5634, 0.9375, 0.5928, 0.9062, 0.5928, 0.9062, 0.5634, 0.9688, 0.5634, 0.9688, 0.5928, 0.9375, 0.5928, 0.9375, 0.5634, 1.0, 0.5634, 1.0, 0.5928, 0.9688, 0.5928, 0.9688, 0.5634, 1.0, 0.5634, 0.9688, 0.5634, 0.9688, 0.5634, 1.0, 0.5634, 0.4375, 0.5634, 0.4062, 0.5634, 0.4062, 0.5634, 0.4375, 0.5634, 0.7188, 0.5634, 0.6875, 0.5634, 0.6875, 0.5634, 0.7188, 0.5634, 0.1562, 0.5634, 0.125, 0.5634, 0.125, 0.5634, 0.1562, 0.5634, 0.6875, 0.5634, 0.6562, 0.5634, 0.6562, 0.5634, 0.6875, 0.5634, 0.125, 0.5634, 0.09375, 0.5634, 0.09375, 0.5634, 0.125, 0.5634, 0.9688, 0.5634, 0.9375, 0.5634, 0.9375, 0.5634, 0.9688, 0.5634, 0.4062, 0.5634, 0.375, 0.5634, 0.375, 0.5634, 0.4062, 0.5634, 0.9375, 0.5634, 0.9062, 0.5634, 0.9062, 0.5634, 0.9375, 0.5634, 0.375, 0.5634, 0.3438, 0.5634, 0.3438, 0.5634, 0.375, 0.5634, 0.6562, 0.5634, 0.625, 0.5634, 0.625, 0.5634, 0.6562, 0.5634, 0.09375, 0.5634, 0.0625, 0.5634, 0.0625, 0.5634, 0.09375, 0.5634, 0.625, 0.5634, 0.5938, 0.5634, 0.5938, 0.5634, 0.625, 0.5634, 0.0625, 0.5634, 0.03125, 0.5634, 0.03125, 0.5634, 0.0625, 0.5634, 0.9062, 0.5634, 0.875, 0.5634, 0.875, 0.5634, 0.9062, 0.5634, 0.3438, 0.5634, 0.3125, 0.5634, 0.3125, 0.5634, 0.3438, 0.5634, 0.875, 0.5634, 0.8438, 0.5634, 0.8438, 0.5634, 0.875, 0.5634, 0.3125, 0.5634, 0.2812, 0.5634, 0.2812, 0.5634, 0.3125, 0.5634, 0.5938, 0.5634, 0.5625, 0.5634, 0.5625, 0.5634, 0.5938, 0.5634, 0.03125, 0.5634, 0.0, 0.5634, 0.0, 0.5634, 0.03125, 0.5634, 0.5625, 0.5634, 0.5312, 0.5634, 0.5312, 0.5634, 0.5625, 0.5634, 0.8438, 0.5634, 0.8125, 0.5634, 0.8125, 0.5634, 0.8438, 0.5634, 0.2812, 0.5634, 0.25, 0.5634, 0.25, 0.5634, 0.2812, 0.5634, 0.8125, 0.5634, 0.7812, 0.5634, 0.7812, 0.5634, 0.8125, 0.5634, 0.25, 0.5634, 0.2188, 0.5634, 0.2188, 0.5634, 0.25, 0.5634, 0.5312, 0.5634, 0.5, 0.5634, 0.5, 0.5634, 0.5312, 0.5634, 0.5, 0.5634, 0.4688, 0.5634, 0.4688, 0.5634, 0.5, 0.5634, 0.7812, 0.5634, 0.75, 0.5634, 0.75, 0.5634, 0.7812, 0.5634, 0.2188, 0.5634, 0.1875, 0.5634, 0.1875, 0.5634, 0.2188, 0.5634, 0.75, 0.5634, 0.7188, 0.5634, 0.7188, 0.5634, 0.75, 0.5634, 0.1875, 0.5634, 0.1562, 0.5634, 0.1562, 0.5634, 0.1875, 0.5634, 0.1562, 0.5634, 0.125, 0.5634, 0.125, 0.5634, 0.1562, 0.5634, 0.5625, 0.5634, 0.5312, 0.5634, 0.5312, 0.5634, 0.5625, 0.5634, 0.9688, 0.5634, 0.9375, 0.5634, 0.9375, 0.5634, 0.9688, 0.5634, 0.125, 0.5634, 0.09375, 0.5634, 0.09375, 0.5634, 0.125, 0.5634, 0.5312, 0.5634, 0.5, 0.5634, 0.5, 0.5634, 0.5312, 0.5634, 0.9375, 0.5634, 0.9062, 0.5634, 0.9062, 0.5634, 0.9375, 0.5634, 0.09375, 0.5634, 0.0625, 0.5634, 0.0625, 0.5634, 0.09375, 0.5634, 0.5, 0.5634, 0.4688, 0.5634, 0.4688, 0.5634, 0.5, 0.5634, 0.9062, 0.5634, 0.875, 0.5634, 0.875, 0.5634, 0.9062, 0.5634, 0.0625, 0.5634, 0.03125, 0.5634, 0.03125, 0.5634, 0.0625, 0.5634, 0.4688, 0.5634, 0.4375, 0.5634, 0.4375, 0.5634, 0.4688, 0.5634, 1.0, 0.5634, 0.9688, 0.5634, 0.9688, 0.5634, 1.0, 0.5634, 0.875, 0.5634, 0.8438, 0.5634, 0.8438, 0.5634, 0.875, 0.5634, 0.03125, 0.5634, 0.0, 0.5634, 0.0, 0.5634, 0.03125, 0.5634, 0.4375, 0.5634, 0.4062, 0.5634, 0.4062, 0.5634, 0.4375, 0.5634, 0.8438, 0.5634, 0.8125, 0.5634, 0.8125, 0.5634, 0.8438, 0.5634, 0.4062, 0.5634, 0.375, 0.5634, 0.375, 0.5634, 0.4062, 0.5634, 0.8125, 0.5634, 0.7812, 0.5634, 0.7812, 0.5634, 0.8125, 0.5634, 0.375, 0.5634, 0.3438, 0.5634, 0.3438, 0.5634, 0.375, 0.5634, 0.7812, 0.5634, 0.75, 0.5634, 0.75, 0.5634, 0.7812, 0.5634, 0.3438, 0.5634, 0.3125, 0.5634, 0.3125, 0.5634, 0.3438, 0.5634, 0.75, 0.5634, 0.7188, 0.5634, 0.7188, 0.5634, 0.75, 0.5634, 0.3125, 0.5634, 0.2812, 0.5634, 0.2812, 0.5634, 0.3125, 0.5634, 0.7188, 0.5634, 0.6875, 0.5634, 0.6875, 0.5634, 0.7188, 0.5634, 0.2812, 0.5634, 0.25, 0.5634, 0.25, 0.5634, 0.2812, 0.5634, 0.6875, 0.5634, 0.6562, 0.5634, 0.6562, 0.5634, 0.6875, 0.5634, 0.25, 0.5634, 0.2188, 0.5634, 0.2188, 0.5634, 0.25, 0.5634, 0.6562, 0.5634, 0.625, 0.5634, 0.625, 0.5634, 0.6562, 0.5634, 0.2188, 0.5634, 0.1875, 0.5634, 0.1875, 0.5634, 0.2188, 0.5634, 0.625, 0.5634, 0.5938, 0.5634, 0.5938, 0.5634, 0.625, 0.5634, 0.1875, 0.5634, 0.1562, 0.5634, 0.1562, 0.5634, 0.1875, 0.5634, 0.5938, 0.5634, 0.5625, 0.5634, 0.5625, 0.5634, 0.5938, 0.5634, 0.1875, 0.5634, 0.1562, 0.5634, 0.1562, 0.5634, 0.1875, 0.5634, 0.75, 0.5634, 0.7188, 0.5634, 0.7188, 0.5634, 0.75, 0.5634, 0.2188, 0.5634, 0.1875, 0.5634, 0.1875, 0.5634, 0.2188, 0.5634, 0.7812, 0.5634, 0.75, 0.5634, 0.75, 0.5634, 0.7812, 0.5634, 0.5, 0.5634, 0.4688, 0.5634, 0.4688, 0.5634, 0.5, 0.5634, 0.5312, 0.5634, 0.5, 0.5634, 0.5, 0.5634, 0.5312, 0.5634, 0.25, 0.5634, 0.2188, 0.5634, 0.2188, 0.5634, 0.25, 0.5634, 0.8125, 0.5634, 0.7812, 0.5634, 0.7812, 0.5634, 0.8125, 0.5634, 0.2812, 0.5634, 0.25, 0.5634, 0.25, 0.5634, 0.2812, 0.5634, 0.8438, 0.5634, 0.8125, 0.5634, 0.8125, 0.5634, 0.8438, 0.5634, 0.5625, 0.5634, 0.5312, 0.5634, 0.5312, 0.5634, 0.5625, 0.5634, 0.03125, 0.5634, 0.0, 0.5634, 0.0, 0.5634, 0.03125, 0.5634, 0.5938, 0.5634, 0.5625, 0.5634, 0.5625, 0.5634, 0.5938, 0.5634, 0.3125, 0.5634, 0.2812, 0.5634, 0.2812, 0.5634, 0.3125, 0.5634, 0.875, 0.5634, 0.8438, 0.5634, 0.8438, 0.5634, 0.875, 0.5634, 0.3438, 0.5634, 0.3125, 0.5634, 0.3125, 0.5634, 0.3438, 0.5634, 0.9062, 0.5634, 0.875, 0.5634, 0.875, 0.5634, 0.9062, 0.5634, 0.0625, 0.5634, 0.03125, 0.5634, 0.03125, 0.5634, 0.0625, 0.5634, 0.625, 0.5634, 0.5938, 0.5634, 0.5938, 0.5634, 0.625, 0.5634, 0.09375, 0.5634, 0.0625, 0.5634, 0.0625, 0.5634, 0.09375, 0.5634, 0.6562, 0.5634, 0.625, 0.5634, 0.625, 0.5634, 0.6562, 0.5634, 0.375, 0.5634, 0.3438, 0.5634, 0.3438, 0.5634, 0.375, 0.5634, 0.9375, 0.5634, 0.9062, 0.5634, 0.9062, 0.5634, 0.9375, 0.5634, 0.4062, 0.5634, 0.375, 0.5634, 0.375, 0.5634, 0.4062, 0.5634, 0.9688, 0.5634, 0.9375, 0.5634, 0.9375, 0.5634, 0.9688, 0.5634, 0.125, 0.5634, 0.09375, 0.5634, 0.09375, 0.5634, 0.125, 0.5634, 0.6875, 0.5634, 0.6562, 0.5634, 0.6562, 0.5634, 0.6875, 0.5634, 0.1562, 0.5634, 0.125, 0.5634, 0.125, 0.5634, 0.1562, 0.5634, 0.7188, 0.5634, 0.6875, 0.5634, 0.6875, 0.5634, 0.7188, 0.5634, 0.4375, 0.5634, 0.4062, 0.5634, 0.4062, 0.5634, 0.4375, 0.5634, 1.0, 0.5634, 0.9688, 0.5634, 0.9688, 0.5634, 1.0, 0.5634, 0.4688, 0.5634, 0.4375, 0.5634, 0.4375, 0.5634, 0.4688, 0.5634, 0.3438, 0.5634, 0.375, 0.5634, 0.375, 0.5634, 0.3438, 0.5634, 0.0, 0.0, 0.0, 0.0, 0.0, 0.0, 0.0, 0.0, 0.0, 0.0, 0.0, 0.0, 0.0, 0.0, 0.0, 0.0, 0.0, 0.0, 0.0, 0.0, 0.0, 0.0, 0.0, 0.0, 0.0, 0.0, 0.0, 0.0, 0.0, 0.0, 0.0, 0.0, 0.0, 0.0, 0.0, 0.0, 0.0, 0.0, 0.0, 0.0, 0.0, 0.0, 0.0, 0.0, 0.0, 0.0, 0.0, 0.0, 0.0, 0.0, 0.0, 0.0, 0.0, 0.0, 0.0, 0.0, 0.0, 0.0, 0.0, 0.0, 0.0, 0.0, 0.0, 0.0, 0.0, 0.0, 0.0, 0.0, 0.0, 0.0, 0.0, 0.0, 0.0, 0.0, 0.0, 0.0, 0.0, 0.0, 0.0, 0.0, 0.0, 0.0, 0.0, 0.0, 0.0, 0.0, 0.0, 0.0, 0.0, 0.0, 0.0, 0.0, 0.0, 0.0, 0.0, 0.0, 0.0, 0.0, 0.0, 0.0, 0.0, 0.0, 0.0, 0.0, 0.0, 0.0, 0.0, 0.0, 0.0, 0.0, 0.0, 0.0, 0.0, 0.0, 0.0, 0.0, 0.0, 0.0, 0.0, 0.0, 0.0, 0.0, 0.0, 0.0, 0.0, 0.0, 0.0, 0.0, 0.0, 0.0, 0.0, 0.0, 0.0, 0.0, 0.0, 0.0, 0.0, 0.0, 0.0, 0.0, 0.0, 0.0, 0.0, 0.0, 0.0, 0.0, 0.0, 0.0, 0.0, 0.0, 0.0, 0.0, 0.0, 0.0, 0.0, 0.0, 0.0, 0.0, 0.0, 0.0, 0.0, 0.0, 0.0, 0.0, 0.0, 0.0, 0.0, 0.0, 0.0, 0.0, 0.0, 0.0, 0.0, 0.0, 0.0, 0.0, 0.0, 0.0, 0.0, 0.0, 0.0, 0.0, 0.0, 0.0, 0.0, 0.0, 0.0, 0.0, 0.0, 0.0, 0.0, 0.0, 0.0, 0.0, 0.0, 0.0, 0.0, 0.0, 0.0, 0.0, 0.0, 0.0, 0.0, 0.0, 0.0, 0.0, 0.0, 0.0, 0.0, 0.0, 0.0, 0.0, 0.0, 0.0, 0.0, 0.0, 0.0, 0.0, 0.0, 0.0, 0.0, 0.0, 0.0, 0.0, 0.0, 0.0, 0.0, 0.0, 0.0, 0.0, 0.0, 0.0, 0.0, 0.0, 0.0, 0.0, 0.0, 0.0, 0.0, 0.0, 0.0, 0.0, 0.0, 0.0, 0.0, 0.0, 0.0, 0.0, 0.875, 1.0, 0.8438, 1.0, 0.8438, 1.0, 0.875, 1.0, 0.7188, 1.0, 0.6875, 1.0, 0.6875, 1.0, 0.7188, 1.0, 0.5625, 1.0, 0.5312, 1.0, 0.5312, 1.0, 0.5625, 1.0, 0.9375, 1.0, 0.9062, 1.0, 0.9062, 1.0, 0.9375, 1.0, 0.7812, 1.0, 0.75, 1.0, 0.75, 1.0, 0.7812, 1.0, 1.0, 1.0, 0.9688, 1.0, 0.9688, 1.0, 1.0, 1.0, 0.625, 1.0, 0.5938, 1.0, 0.5938, 1.0, 0.625, 1.0, 0.8438, 1.0, 0.8125, 1.0, 0.8125, 1.0, 0.8438, 1.0, 0.6875, 1.0, 0.6562, 1.0, 0.6562, 1.0, 0.6875, 1.0, 0.5312, 1.0, 0.5, 1.0, 0.5, 1.0, 0.5312, 1.0, 0.9062, 1.0, 0.875, 1.0, 0.875, 1.0, 0.9062, 1.0, 0.75, 1.0, 0.7188, 1.0, 0.7188, 1.0, 0.75, 1.0, 0.5938, 1.0, 0.5625, 1.0, 0.5625, 1.0, 0.5938, 1.0, 0.9688, 1.0, 0.9375, 1.0, 0.9375, 1.0, 0.9688, 1.0, 0.8125, 1.0, 0.7812, 1.0, 0.7812, 1.0, 0.8125, 1.0, 0.6562, 1.0, 0.625, 1.0, 0.625, 1.0, 0.6562, 1.0, 0.0, 0.5634, 0.9687, 0.5634, 0.9375, 0.5634, 0.9062, 0.5634, 0.875, 0.5634, 0.8438, 0.5634, 0.8125, 0.5634, 0.7812, 0.5634, 0.75, 0.5634, 0.7188, 0.5634, 0.6875, 0.5634, 0.6562, 0.5634, 0.625, 0.5634, 0.5938, 0.5634, 0.5625, 0.5634, 0.5312, 0.5634, 0.5, 0.5634, 0.4688, 0.5634, 0.4375, 0.5634, 0.4062, 0.5634, 0.375, 0.5634, 0.3438, 0.5634, 0.3125, 0.5634, 0.2812, 0.5634, 0.25, 0.5634, 0.2188, 0.5634, 0.1875, 0.5634, 0.1562, 0.5634, 0.125, 0.5634, 0.09375, 0.5634, 0.0625, 0.5634, 0.03125, 0.5634, 0.8438, 0.5634, 0.875, 0.5634, 0.875, 0.5634, 0.8438, 0.5634, 0.8125, 0.5634, 0.8438, 0.5634, 0.8438, 0.5634, 0.8125, 0.5634, 0.375, 0.5634, 0.4062, 0.5634, 0.4062, 0.5634, 0.375, 0.5634, 0.7812, 0.5634, 0.8125, 0.5634, 0.8125, 0.5634, 0.7812, 0.5634, 0.3438, 0.5634, 0.375, 0.5634, 0.375, 0.5634, 0.3438, 0.5634, 0.75, 0.5634, 0.7812, 0.5634, 0.7812, 0.5634, 0.75, 0.5634, 0.3125, 0.5634, 0.3438, 0.5634, 0.3438, 0.5634, 0.3125, 0.5634, 0.7188, 0.5634, 0.75, 0.5634, 0.75, 0.5634, 0.7188, 0.5634, 0.2812, 0.5634, 0.3125, 0.5634, 0.3125, 0.5634, 0.2812, 0.5634, 0.6875, 0.5634, 0.7188, 0.5634, 0.7188, 0.5634, 0.6875, 0.5634, 0.25, 0.5634, 0.2812, 0.5634, 0.2812, 0.5634, 0.25, 0.5634, 0.6562, 0.5634, 0.6875, 0.5634, 0.6875, 0.5634, 0.6562, 0.5634, 0.2188, 0.5634, 0.25, 0.5634, 0.25, 0.5634, 0.2188, 0.5634, 0.625, 0.5634, 0.6562, 0.5634, 0.6562, 0.5634, 0.625, 0.5634, 0.1875, 0.5634, 0.2188, 0.5634, 0.2188, 0.5634, 0.1875, 0.5634, 0.5938, 0.5634, 0.625, 0.5634, 0.625, 0.5634, 0.5938, 0.5634, 0.1562, 0.5634, 0.1875, 0.5634, 0.1875, 0.5634, 0.1562, 0.5634, 0.5625, 0.5634, 0.5938, 0.5634, 0.5938, 0.5634, 0.5625, 0.5634, 0.9687, 0.5634, 0.0, 0.5634, 0.0, 0.5634, 0.9687, 0.5634, 0.125, 0.5634, 0.1562, 0.5634, 0.1562, 0.5634, 0.125, 0.5634, 0.5312, 0.5634, 0.5625, 0.5634, 0.5625, 0.5634, 0.5312, 0.5634, 0.9375, 0.5634, 0.9687, 0.5634, 0.9687, 0.5634, 0.9375, 0.5634, 0.09375, 0.5634, 0.125, 0.5634, 0.125, 0.5634, 0.09375, 0.5634, 0.5, 0.5634, 0.5312, 0.5634, 0.5312, 0.5634, 0.5, 0.5634, 0.9062, 0.5634, 0.9375, 0.5634, 0.9375, 0.5634, 0.9062, 0.5634, 0.0625, 0.5634, 0.09375, 0.5634, 0.09375, 0.5634, 0.0625, 0.5634, 0.4688, 0.5634, 0.5, 0.5634, 0.5, 0.5634, 0.4688, 0.5634, 0.875, 0.5634, 0.9062, 0.5634, 0.9062, 0.5634, 0.875, 0.5634, 0.03125, 0.5634, 0.0625, 0.5634, 0.0625, 0.5634, 0.03125, 0.5634, 0.4375, 0.5634, 0.4688, 0.5634, 0.4688, 0.5634, 0.4375, 0.5634, 0.8438, 0.5634, 0.875, 0.5634, 0.875, 0.5634, 0.8438, 0.5634, 0.0, 0.5634, 0.03125, 0.5634, 0.03125, 0.5634, 0.0, 0.5634, 0.4062, 0.5634, 0.4375, 0.5634, 0.4375, 0.5634, 0.4062, 0.5634, 0.4375, 0.5634, 0.4688, 0.5634, 0.4688, 0.5634, 0.4375, 0.5634, 0.03125, 0.5634, 0.0625, 0.5634, 0.0625, 0.5634, 0.03125, 0.5634, 0.875, 0.5634, 0.9062, 0.5634, 0.9062, 0.5634, 0.875, 0.5634, 0.4688, 0.5634, 0.5, 0.5634, 0.5, 0.5634, 0.4688, 0.5634, 0.0625, 0.5634, 0.09375, 0.5634, 0.09375, 0.5634, 0.0625, 0.5634, 0.9062, 0.5634, 0.9375, 0.5634, 0.9375, 0.5634, 0.9062, 0.5634, 0.5, 0.5634, 0.5312, 0.5634, 0.5312, 0.5634, 0.5, 0.5634, 0.09375, 0.5634, 0.125, 0.5634, 0.125, 0.5634, 0.09375, 0.5634, 0.9375, 0.5634, 0.9687, 0.5634, 0.9687, 0.5634, 0.9375, 0.5634, 0.5312, 0.5634, 0.5625, 0.5634, 0.5625, 0.5634, 0.5312, 0.5634, 0.125, 0.5634, 0.1562, 0.5634, 0.1562, 0.5634, 0.125, 0.5634, 0.9687, 0.5634, 0.0, 0.5634, 0.0, 0.5634, 0.9687, 0.5634, 0.5625, 0.5634, 0.5938, 0.5634, 0.5938, 0.5634, 0.5625, 0.5634, 0.1562, 0.5634, 0.1875, 0.5634, 0.1875, 0.5634, 0.1562, 0.5634, 0.5938, 0.5634, 0.625, 0.5634, 0.625, 0.5634, 0.5938, 0.5634, 0.1875, 0.5634, 0.2188, 0.5634, 0.2188, 0.5634, 0.1875, 0.5634, 0.625, 0.5634, 0.6562, 0.5634, 0.6562, 0.5634, 0.625, 0.5634, 0.2188, 0.5634, 0.25, 0.5634, 0.25, 0.5634, 0.2188, 0.5634, 0.6562, 0.5634, 0.6875, 0.5634, 0.6875, 0.5634, 0.6562, 0.5634, 0.25, 0.5634, 0.2812, 0.5634, 0.2812, 0.5634, 0.25, 0.5634, 0.6875, 0.5634, 0.7188, 0.5634, 0.7188, 0.5634, 0.6875, 0.5634, 0.2812, 0.5634, 0.3125, 0.5634, 0.3125, 0.5634, 0.2812, 0.5634, 0.7188, 0.5634, 0.75, 0.5634, 0.75, 0.5634, 0.7188, 0.5634, 0.3125, 0.5634, 0.3438, 0.5634, 0.3438, 0.5634, 0.3125, 0.5634, 0.75, 0.5634, 0.7812, 0.5634, 0.7812, 0.5634, 0.75, 0.5634, 0.3438, 0.5634, 0.375, 0.5634, 0.375, 0.5634, 0.3438, 0.5634, 0.7812, 0.5634, 0.8125, 0.5634, 0.8125, 0.5634, 0.7812, 0.5634, 0.375, 0.5634, 0.4062, 0.5634, 0.4062, 0.5634, 0.375, 0.5634, 0.8125, 0.5634, 0.8438, 0.5634, 0.8438, 0.5634, 0.8125, 0.5634, 0.4062, 0.5634, 0.4375, 0.5634, 0.4375, 0.5634, 0.4062, 0.5634, 0.0, 0.5634, 0.03125, 0.5634, 0.03125, 0.5634, 0.0, 0.5634, 0.1875, 0.5634, 0.2188, 0.5634, 0.2188, 0.5634, 0.1875, 0.5634, 0.625, 0.5634, 0.6562, 0.5634, 0.6562, 0.5634, 0.625, 0.5634, 0.2188, 0.5634, 0.25, 0.5634, 0.25, 0.5634, 0.2188, 0.5634, 0.6562, 0.5634, 0.6875, 0.5634, 0.6875, 0.5634, 0.6562, 0.5634, 0.25, 0.5634, 0.2812, 0.5634, 0.2812, 0.5634, 0.25, 0.5634, 0.6875, 0.5634, 0.7188, 0.5634, 0.7188, 0.5634, 0.6875, 0.5634, 0.2812, 0.5634, 0.3125, 0.5634, 0.3125, 0.5634, 0.2812, 0.5634, 0.7188, 0.5634, 0.75, 0.5634, 0.75, 0.5634, 0.7188, 0.5634, 0.3125, 0.5634, 0.3438, 0.5634, 0.3438, 0.5634, 0.3125, 0.5634, 0.75, 0.5634, 0.7812, 0.5634, 0.7812, 0.5634, 0.75, 0.5634, 0.3438, 0.5634, 0.375, 0.5634, 0.375, 0.5634, 0.3438, 0.5634, 0.7812, 0.5634, 0.8125, 0.5634, 0.8125, 0.5634, 0.7812, 0.5634, 0.375, 0.5634, 0.4062, 0.5634, 0.4062, 0.5634, 0.375, 0.5634, 0.8125, 0.5634, 0.8438, 0.5634, 0.8438, 0.5634, 0.8125, 0.5634, 0.4062, 0.5634, 0.4375, 0.5634, 0.4375, 0.5634, 0.4062, 0.5634, 0.0, 0.5634, 0.03125, 0.5634, 0.03125, 0.5634, 0.0, 0.5634, 0.8438, 0.5634, 0.875, 0.5634, 0.875, 0.5634, 0.8438, 0.5634, 0.4375, 0.5634, 0.4688, 0.5634, 0.4688, 0.5634, 0.4375, 0.5634, 0.03125, 0.5634, 0.0625, 0.5634, 0.0625, 0.5634, 0.03125, 0.5634, 0.875, 0.5634, 0.9062, 0.5634, 0.9062, 0.5634, 0.875, 0.5634, 0.4688, 0.5634, 0.5, 0.5634, 0.5, 0.5634, 0.4688, 0.5634, 0.0625, 0.5634, 0.09375, 0.5634, 0.09375, 0.5634, 0.0625, 0.5634, 0.9062, 0.5634, 0.9375, 0.5634, 0.9375, 0.5634, 0.9062, 0.5634, 0.5, 0.5634, 0.5312, 0.5634, 0.5312, 0.5634, 0.5, 0.5634, 0.09375, 0.5634, 0.125, 0.5634, 0.125, 0.5634, 0.09375, 0.5634, 0.9375, 0.5634, 0.9687, 0.5634, 0.9687, 0.5634, 0.9375, 0.5634, 0.5312, 0.5634, 0.5625, 0.5634, 0.5625, 0.5634, 0.5312, 0.5634, 0.125, 0.5634, 0.1562, 0.5634, 0.1562, 0.5634, 0.125, 0.5634, 0.9687, 0.5634, 0.0, 0.5634, 0.0, 0.5634, 0.9687, 0.5634, 0.5625, 0.5634, 0.5938, 0.5634, 0.5938, 0.5634, 0.5625, 0.5634, 0.1562, 0.5634, 0.1875, 0.5634, 0.1875, 0.5634, 0.1562, 0.5634, 0.5938, 0.5634, 0.625, 0.5634, 0.625, 0.5634, 0.5938, 0.5634, 0.6562, 0.5634, 0.625, 0.5634, 0.625, 0.5634, 0.6562, 0.5634, 0.625, 0.5634, 0.5938, 0.5634, 0.5938, 0.5634, 0.625, 0.5634, 0.5938, 0.5634, 0.5625, 0.5634, 0.5625, 0.5634, 0.5938, 0.5634, 0.5625, 0.5634, 0.5312, 0.5634, 0.5312, 0.5634, 0.5625, 0.5634, 0.5312, 0.5634, 0.5, 0.5634, 0.5, 0.5634, 0.5312, 0.5634, 0.5, 0.5634, 0.4688, 0.5634, 0.4688, 0.5634, 0.5, 0.5634, 0.4688, 0.5634, 0.4375, 0.5634, 0.4375, 0.5634, 0.4688, 0.5634, 0.4375, 0.5634, 0.4062, 0.5634, 0.4062, 0.5634, 0.4375, 0.5634, 0.4062, 0.5634, 0.375, 0.5634, 0.375, 0.5634, 0.4062, 0.5634, 0.6875, 0.5634, 0.6562, 0.5634, 0.6562, 0.5634, 0.6875, 0.5634, 0.7188, 0.5634, 0.6875, 0.5634, 0.6875, 0.5634, 0.7188, 0.5634, 0.75, 0.5634, 0.7188, 0.5634, 0.7188, 0.5634, 0.75, 0.5634, 0.7812, 0.5634, 0.75, 0.5634, 0.75, 0.5634, 0.7812, 0.5634, 0.8125, 0.5634, 0.7812, 0.5634, 0.7812, 0.5634, 0.8125, 0.5634, 0.8438, 0.5634, 0.8125, 0.5634, 0.8125, 0.5634, 0.8438, 0.5634, 0.875, 0.5634, 0.8438, 0.5634, 0.8438, 0.5634, 0.875, 0.5634, 0.9062, 0.5634, 0.875, 0.5634, 0.875, 0.5634, 0.9062, 0.5634, 0.9375, 0.5634, 0.9062, 0.5634, 0.9062, 0.5634, 0.9375, 0.5634, 0.9688, 0.5634, 0.9375, 0.5634, 0.9375, 0.5634, 0.9687, 0.5634, 1.0, 0.5634, 0.9688, 0.5634, 0.9687, 0.5634, 0.0, 0.5634, 0.03125, 0.5634, 0.0, 0.5634, 0.0, 0.5634, 0.03125, 0.5634, 0.0625, 0.5634, 0.03125, 0.5634, 0.03125, 0.5634, 0.0625, 0.5634, 0.09375, 0.5634, 0.0625, 0.5634, 0.0625, 0.5634, 0.09375, 0.5634, 0.125, 0.5634, 0.09375, 0.5634, 0.09375, 0.5634, 0.125, 0.5634, 0.1562, 0.5634, 0.125, 0.5634, 0.125, 0.5634, 0.1562, 0.5634, 0.1875, 0.5634, 0.1562, 0.5634, 0.1562, 0.5634, 0.1875, 0.5634, 0.2188, 0.5634, 0.1875, 0.5634, 0.1875, 0.5634, 0.2188, 0.5634, 0.25, 0.5634, 0.2188, 0.5634, 0.2188, 0.5634, 0.25, 0.5634, 0.2812, 0.5634, 0.25, 0.5634, 0.25, 0.5634, 0.2812, 0.5634, 0.3125, 0.5634, 0.2812, 0.5634, 0.2812, 0.5634, 0.3125, 0.5634, 0.3438, 0.5634, 0.3125, 0.5634, 0.3125, 0.5634, 0.3438, 0.5634, 0.375, 0.5634, 0.3438, 0.5634, 0.3438, 0.5634, 0.375, 0.5634, 0.1562, 0.5928, 0.1875, 0.5928, 0.1875, 0.5928, 0.1562, 0.5928, 0.5938, 0.5928, 0.625, 0.5928, 0.625, 0.5928, 0.5938, 0.5928, 0.1875, 0.5928, 0.2188, 0.5928, 0.2188, 0.5928, 0.1875, 0.5928, 0.625, 0.5928, 0.6562, 0.5928, 0.6562, 0.5928, 0.625, 0.5928, 0.2188, 0.5928, 0.25, 0.5928, 0.25, 0.5928, 0.2188, 0.5928, 0.6562, 0.5928, 0.6875, 0.5928, 0.6875, 0.5928, 0.6562, 0.5928, 0.25, 0.5928, 0.2812, 0.5928, 0.2812, 0.5928, 0.25, 0.5928, 0.6875, 0.5928, 0.7188, 0.5928, 0.7188, 0.5928, 0.6875, 0.5928, 0.2812, 0.5928, 0.3125, 0.5928, 0.3125, 0.5928, 0.2812, 0.5928, 0.7188, 0.5928, 0.75, 0.5928, 0.75, 0.5928, 0.7188, 0.5928, 0.3125, 0.5928, 0.3438, 0.5928, 0.3438, 0.5928, 0.3125, 0.5928, 0.75, 0.5928, 0.7812, 0.5928, 0.7812, 0.5928, 0.75, 0.5928, 0.3438, 0.5928, 0.375, 0.5928, 0.375, 0.5928, 0.3438, 0.5928, 0.7812, 0.5928, 0.8125, 0.5928, 0.8125, 0.5928, 0.7812, 0.5928, 0.375, 0.5928, 0.4062, 0.5928, 0.4062, 0.5928, 0.375, 0.5928, 0.8125, 0.5928, 0.8438, 0.5928, 0.8438, 0.5928, 0.8125, 0.5928, 0.4062, 0.5928, 0.4375, 0.5928, 0.4375, 0.5928, 0.4062, 0.5928, 0.0, 0.5928, 0.03125, 0.5928, 0.03125, 0.5928, 0.0, 0.5928, 0.8438, 0.5928, 0.875, 0.5928, 0.875, 0.5928, 0.8438, 0.5928, 0.4375, 0.5928, 0.4688, 0.5928, 0.4688, 0.5928, 0.4375, 0.5928, 0.03125, 0.5928, 0.0625, 0.5928, 0.0625, 0.5928, 0.03125, 0.5928, 0.875, 0.5928, 0.9062, 0.5928, 0.9062, 0.5928, 0.875, 0.5928, 0.4688, 0.5928, 0.5, 0.5928, 0.5, 0.5928, 0.4688, 0.5928, 0.0625, 0.5928, 0.09375, 0.5928, 0.09375, 0.5928, 0.0625, 0.5928, 0.9062, 0.5928, 0.9375, 0.5928, 0.9375, 0.5928, 0.9062, 0.5928, 0.5, 0.5928, 0.5312, 0.5928, 0.5312, 0.5928, 0.5, 0.5928, 0.09375, 0.5928, 0.125, 0.5928, 0.125, 0.5928, 0.09375, 0.5928, 0.9375, 0.5928, 0.9688, 0.5928, 0.9688, 0.5928, 0.9375, 0.5928, 0.5312, 0.5928, 0.5625, 0.5928, 0.5625, 0.5928, 0.5312, 0.5928, 0.125, 0.5928, 0.1562, 0.5928, 0.1562, 0.5928, 0.125, 0.5928, 0.9688, 0.5928, 1.0, 0.5928, 1.0, 0.5928, 0.9688, 0.5928, 0.5625, 0.5928, 0.5938, 0.5928, 0.5938, 0.5928, 0.5625, 0.5928, 0.75, 0.5928, 0.7812, 0.5928, 0.7812, 0.5928, 0.75, 0.5928, 0.3438, 0.5928, 0.375, 0.5928, 0.375, 0.5928, 0.3438, 0.5928, 0.7812, 0.5928, 0.8125, 0.5928, 0.8125, 0.5928, 0.7812, 0.5928, 0.375, 0.5928, 0.4062, 0.5928, 0.4062, 0.5928, 0.375, 0.5928, 0.8125, 0.5928, 0.8438, 0.5928, 0.8438, 0.5928, 0.8125, 0.5928, 0.4062, 0.5928, 0.4375, 0.5928, 0.4375, 0.5928, 0.4062, 0.5928, 0.0, 0.5928, 0.03125, 0.5928, 0.03125, 0.5928, 0.0, 0.5928, 0.8438, 0.5928, 0.875, 0.5928, 0.875, 0.5928, 0.8438, 0.5928, 0.4375, 0.5928, 0.4688, 0.5928, 0.4688, 0.5928, 0.4375, 0.5928, 0.03125, 0.5928, 0.0625, 0.5928, 0.0625, 0.5928, 0.03125, 0.5928, 0.875, 0.5928, 0.9062, 0.5928, 0.9062, 0.5928, 0.875, 0.5928, 0.4688, 0.5928, 0.5, 0.5928, 0.5, 0.5928, 0.4688, 0.5928, 0.0625, 0.5928, 0.09375, 0.5928, 0.09375, 0.5928, 0.0625, 0.5928, 0.9062, 0.5928, 0.9375, 0.5928, 0.9375, 0.5928, 0.9062, 0.5928, 0.5, 0.5928, 0.5312, 0.5928, 0.5312, 0.5928, 0.5, 0.5928, 0.09375, 0.5928, 0.125, 0.5928, 0.125, 0.5928, 0.09375, 0.5928, 0.9375, 0.5928, 0.9688, 0.5928, 0.9688, 0.5928, 0.9375, 0.5928, 0.5312, 0.5928, 0.5625, 0.5928, 0.5625, 0.5928, 0.5312, 0.5928, 0.125, 0.5928, 0.1562, 0.5928, 0.1562, 0.5928, 0.125, 0.5928, 0.9688, 0.5928, 1.0, 0.5928, 1.0, 0.5928, 0.9688, 0.5928, 0.5625, 0.5928, 0.5938, 0.5928, 0.5938, 0.5928, 0.5625, 0.5928, 0.1562, 0.5928, 0.1875, 0.5928, 0.1875, 0.5928, 0.1562, 0.5928, 0.5938, 0.5928, 0.625, 0.5928, 0.625, 0.5928, 0.5938, 0.5928, 0.1875, 0.5928, 0.2188, 0.5928, 0.2188, 0.5928, 0.1875, 0.5928, 0.625, 0.5928, 0.6562, 0.5928, 0.6562, 0.5928, 0.625, 0.5928, 0.2188, 0.5928, 0.25, 0.5928, 0.25, 0.5928, 0.2188, 0.5928, 0.6562, 0.5928, 0.6875, 0.5928, 0.6875, 0.5928, 0.6562, 0.5928, 0.25, 0.5928, 0.2812, 0.5928, 0.2812, 0.5928, 0.25, 0.5928, 0.6875, 0.5928, 0.7188, 0.5928, 0.7188, 0.5928, 0.6875, 0.5928, 0.2812, 0.5928, 0.3125, 0.5928, 0.3125, 0.5928, 0.2812, 0.5928, 0.7188, 0.5928, 0.75, 0.5928, 0.75, 0.5928, 0.7188, 0.5928, 0.3125, 0.5928, 0.3438, 0.5928, 0.3438, 0.5928, 0.3125, 0.5928, 1.0, 1.0, 0.9688, 1.0, 0.9688, 0.5928, 1.0, 0.5928, 0.0, 0.0, 0.0, 0.0, 0.0, 0.0, 0.0, 0.0, 0.0, 0.0, 0.0, 0.0, 0.0, 0.0, 0.0, 0.0, 0.0, 0.0, 0.0, 0.0, 0.0, 0.0, 0.0, 0.0, 0.0, 0.0, 0.0, 0.0, 0.0, 0.0, 0.0, 0.0, 0.0, 0.0, 0.0, 0.0, 0.0, 0.0, 0.0, 0.0, 0.0, 0.0, 0.0, 0.0, 0.0, 0.0, 0.0, 0.0, 0.0, 0.0, 0.0, 0.0, 0.0, 0.0, 0.0, 0.0, 0.0, 0.0, 0.0, 0.0, 0.0, 0.0, 0.0, 0.0, 0.0, 0.0, 0.0, 0.0, 0.0, 0.0, 0.0, 0.0, 0.0, 0.0, 0.0, 0.0, 0.0, 0.0, 0.0, 0.0, 0.0, 0.0, 0.0, 0.0, 0.0, 0.0, 0.0, 0.0, 0.0, 0.0, 0.0, 0.0, 0.0, 0.0, 0.0, 0.0, 0.0, 0.0, 0.0, 0.0, 0.0, 0.0, 0.0, 0.0, 0.0, 0.0, 0.0, 0.0, 0.0, 0.0, 0.0, 0.0, 0.0, 0.0, 0.0, 0.0, 0.0, 0.0, 0.0, 0.0, 0.5, 0.5928, 0.0, 0.0, 0.0, 0.0, 0.0, 0.0, 0.0, 0.0, 0.0, 0.0, 0.0, 0.0, 0.0, 0.0, 0.0, 0.0, 0.0, 0.0, 0.0, 0.0, 0.0, 0.0, 0.0, 0.0, 0.0, 0.0, 0.0, 0.0, 0.0, 0.0, 0.0, 0.0, 0.0, 0.0, 0.0, 0.0, 0.0, 0.0, 0.0, 0.0, 0.0, 0.0, 0.0, 0.0, 0.0, 0.0, 0.0, 0.0, 0.0, 0.0, 0.0, 0.0, 0.0, 0.0, 0.0, 0.0, 0.0, 0.0, 0.0, 0.0, 0.0, 0.0, 0.7188, 1.0, 0.6875, 0.5928, 0.7188, 0.5928, 0.75, 0.5928, 0.75, 1.0, 0.0, 0.0, 0.0, 0.0, 0.0, 0.0, 0.0, 0.0, 0.0, 0.0, 0.0, 0.0, 0.0, 0.0, 0.0, 0.0, 0.0, 0.0, 0.0, 0.0, 0.0, 0.0, 0.0, 0.0, 0.0, 0.0, 0.0, 0.0, 0.0, 0.0, 0.0, 0.0, 0.0, 0.0, 0.0, 0.0, 0.0, 0.0, 0.0, 0.0, 0.0, 0.0, 0.0, 0.0, 0.0, 0.0, 0.0, 0.0, 0.0, 0.0, 0.0, 0.0, 0.0, 0.0, 0.0, 0.0])
me_cylinder.update()

# ---- objects
ob_casing = bpy.data.objects.new('Casing', me_cylinder)

# ---- transforms, parenting, visibility, modifiers, constraints
ob_casing.location = (0.0, 0.0, 0.0)
ob_casing.scale = (0.0445, 0.0445, 0.019)

# ---- collection membership
col_collection.objects.link(ob_casing)

# ---- scene / render settings (as saved in the file)
scene.frame_start = 1; scene.frame_end = 250; scene.frame_set(1)
scene.render.engine = 'BLENDER_EEVEE_NEXT'
scene.cycles.sampling_pattern = 'TABULATED_SOBOL'
scene.cycles.use_light_tree = False
scene.view_settings.view_transform = 'Filmic'
bpy.context.view_layer.update()

# ---- added for rendering (the .blend has no active camera and no usable light): camera, sun
cam_auto = bpy.data.cameras.new('AutoCamera')
cam_auto.lens = 50.0
cam_auto.sensor_width = 36.0
cam_auto.clip_end = 1000.0
ob_auto_camera = bpy.data.objects.new('AutoCamera', cam_auto)
scene.collection.objects.link(ob_auto_camera)
ob_auto_camera.location = (0.215035, -0.256347, 0.155785)
ob_auto_camera.rotation_euler = (1.09748, -7.21219e-08, 0.694738)
scene.camera = ob_auto_camera
light_auto_sun = bpy.data.lights.new('AutoSun', 'SUN')
light_auto_sun.energy = 3.0
light_auto_sun.angle = 0.0523599
ob_auto_sun = bpy.data.objects.new('AutoSun', light_auto_sun)
scene.collection.objects.link(ob_auto_sun)
ob_auto_sun.rotation_euler = (0.872665, 0.174533, 0.523599)
bpy.context.view_layer.update()
